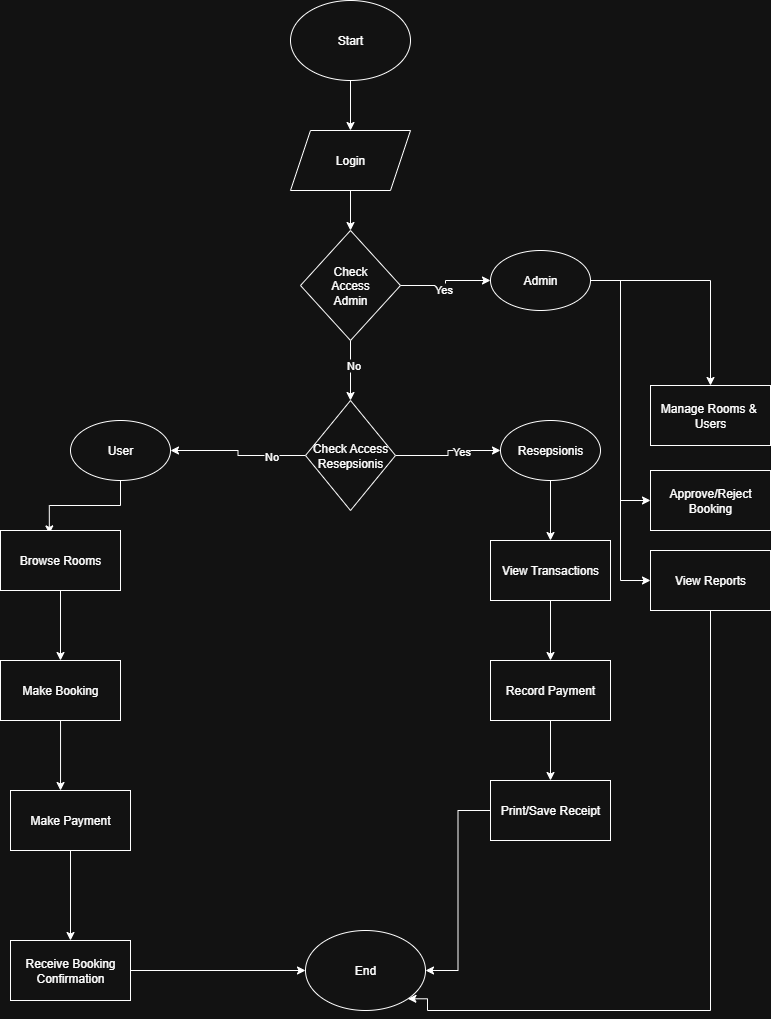

The diagram above was exported from draw.io. Its source (the exported page's mxGraphModel, read from the mxfile embedded in the PNG):
<mxGraphModel dx="621" dy="563" grid="1" gridSize="10" guides="1" tooltips="1" connect="1" arrows="1" fold="1" page="1" pageScale="1" pageWidth="827" pageHeight="1169" math="0" shadow="0">
  <root>
    <mxCell id="0" />
    <mxCell id="1" parent="0" />
    <mxCell id="HDNY6y240vdk3fICqPGP-3" value="" style="edgeStyle=orthogonalEdgeStyle;rounded=0;orthogonalLoop=1;jettySize=auto;html=1;" parent="1" source="HDNY6y240vdk3fICqPGP-1" target="HDNY6y240vdk3fICqPGP-2" edge="1">
      <mxGeometry relative="1" as="geometry" />
    </mxCell>
    <mxCell id="HDNY6y240vdk3fICqPGP-1" value="Start" style="ellipse;whiteSpace=wrap;html=1;" parent="1" vertex="1">
      <mxGeometry x="340" y="20" width="120" height="80" as="geometry" />
    </mxCell>
    <mxCell id="HDNY6y240vdk3fICqPGP-9" style="edgeStyle=orthogonalEdgeStyle;rounded=0;orthogonalLoop=1;jettySize=auto;html=1;" parent="1" source="HDNY6y240vdk3fICqPGP-2" target="RlTzlUxnTeI-9c-EK7pO-1" edge="1">
      <mxGeometry relative="1" as="geometry">
        <mxPoint x="490" y="290" as="targetPoint" />
      </mxGeometry>
    </mxCell>
    <mxCell id="HDNY6y240vdk3fICqPGP-2" value="Login" style="shape=parallelogram;perimeter=parallelogramPerimeter;whiteSpace=wrap;html=1;fixedSize=1;" parent="1" vertex="1">
      <mxGeometry x="340" y="150" width="120" height="60" as="geometry" />
    </mxCell>
    <mxCell id="HDNY6y240vdk3fICqPGP-12" style="edgeStyle=orthogonalEdgeStyle;rounded=0;orthogonalLoop=1;jettySize=auto;html=1;entryX=0.407;entryY=0.057;entryDx=0;entryDy=0;entryPerimeter=0;" parent="1" source="HDNY6y240vdk3fICqPGP-4" target="HDNY6y240vdk3fICqPGP-10" edge="1">
      <mxGeometry relative="1" as="geometry">
        <mxPoint x="100" y="540" as="targetPoint" />
      </mxGeometry>
    </mxCell>
    <mxCell id="HDNY6y240vdk3fICqPGP-4" value="User" style="ellipse;whiteSpace=wrap;html=1;" parent="1" vertex="1">
      <mxGeometry x="120" y="440" width="100" height="60" as="geometry" />
    </mxCell>
    <mxCell id="RlTzlUxnTeI-9c-EK7pO-2" style="edgeStyle=orthogonalEdgeStyle;rounded=0;orthogonalLoop=1;jettySize=auto;html=1;entryX=0.5;entryY=0;entryDx=0;entryDy=0;" parent="1" source="HDNY6y240vdk3fICqPGP-5" target="HDNY6y240vdk3fICqPGP-18" edge="1">
      <mxGeometry relative="1" as="geometry" />
    </mxCell>
    <mxCell id="RlTzlUxnTeI-9c-EK7pO-3" style="edgeStyle=orthogonalEdgeStyle;rounded=0;orthogonalLoop=1;jettySize=auto;html=1;entryX=0;entryY=0.5;entryDx=0;entryDy=0;" parent="1" source="HDNY6y240vdk3fICqPGP-5" target="HDNY6y240vdk3fICqPGP-20" edge="1">
      <mxGeometry relative="1" as="geometry" />
    </mxCell>
    <mxCell id="RlTzlUxnTeI-9c-EK7pO-4" style="edgeStyle=orthogonalEdgeStyle;rounded=0;orthogonalLoop=1;jettySize=auto;html=1;entryX=0;entryY=0.5;entryDx=0;entryDy=0;" parent="1" source="HDNY6y240vdk3fICqPGP-5" target="HDNY6y240vdk3fICqPGP-22" edge="1">
      <mxGeometry relative="1" as="geometry" />
    </mxCell>
    <mxCell id="HDNY6y240vdk3fICqPGP-5" value="Admin" style="ellipse;whiteSpace=wrap;html=1;" parent="1" vertex="1">
      <mxGeometry x="540" y="270" width="100" height="60" as="geometry" />
    </mxCell>
    <mxCell id="HDNY6y240vdk3fICqPGP-6" value="Resepsionis" style="ellipse;whiteSpace=wrap;html=1;" parent="1" vertex="1">
      <mxGeometry x="550" y="440" width="100" height="60" as="geometry" />
    </mxCell>
    <mxCell id="HDNY6y240vdk3fICqPGP-13" style="edgeStyle=orthogonalEdgeStyle;rounded=0;orthogonalLoop=1;jettySize=auto;html=1;entryX=0.5;entryY=0;entryDx=0;entryDy=0;" parent="1" source="HDNY6y240vdk3fICqPGP-10" target="HDNY6y240vdk3fICqPGP-11" edge="1">
      <mxGeometry relative="1" as="geometry" />
    </mxCell>
    <mxCell id="HDNY6y240vdk3fICqPGP-10" value="Browse Rooms" style="rounded=0;whiteSpace=wrap;html=1;" parent="1" vertex="1">
      <mxGeometry x="50" y="550" width="120" height="60" as="geometry" />
    </mxCell>
    <mxCell id="HDNY6y240vdk3fICqPGP-11" value="Make Booking" style="rounded=0;whiteSpace=wrap;html=1;" parent="1" vertex="1">
      <mxGeometry x="50" y="680" width="120" height="60" as="geometry" />
    </mxCell>
    <mxCell id="RlTzlUxnTeI-9c-EK7pO-5" style="edgeStyle=orthogonalEdgeStyle;rounded=0;orthogonalLoop=1;jettySize=auto;html=1;entryX=0.5;entryY=0;entryDx=0;entryDy=0;" parent="1" source="HDNY6y240vdk3fICqPGP-14" target="HDNY6y240vdk3fICqPGP-16" edge="1">
      <mxGeometry relative="1" as="geometry" />
    </mxCell>
    <mxCell id="HDNY6y240vdk3fICqPGP-14" value="Make Payment" style="rounded=0;whiteSpace=wrap;html=1;" parent="1" vertex="1">
      <mxGeometry x="60" y="810" width="120" height="60" as="geometry" />
    </mxCell>
    <mxCell id="HDNY6y240vdk3fICqPGP-15" style="edgeStyle=orthogonalEdgeStyle;rounded=0;orthogonalLoop=1;jettySize=auto;html=1;entryX=0.417;entryY=0;entryDx=0;entryDy=0;entryPerimeter=0;" parent="1" source="HDNY6y240vdk3fICqPGP-11" target="HDNY6y240vdk3fICqPGP-14" edge="1">
      <mxGeometry relative="1" as="geometry" />
    </mxCell>
    <mxCell id="RlTzlUxnTeI-9c-EK7pO-15" style="edgeStyle=orthogonalEdgeStyle;rounded=0;orthogonalLoop=1;jettySize=auto;html=1;entryX=0;entryY=0.5;entryDx=0;entryDy=0;" parent="1" source="HDNY6y240vdk3fICqPGP-16" target="HDNY6y240vdk3fICqPGP-30" edge="1">
      <mxGeometry relative="1" as="geometry" />
    </mxCell>
    <mxCell id="HDNY6y240vdk3fICqPGP-16" value="Receive Booking&lt;div&gt;Confirmation&lt;/div&gt;" style="rounded=0;whiteSpace=wrap;html=1;" parent="1" vertex="1">
      <mxGeometry x="60" y="960" width="120" height="60" as="geometry" />
    </mxCell>
    <mxCell id="HDNY6y240vdk3fICqPGP-18" value="Manage Rooms &amp;amp;&amp;nbsp;&lt;div&gt;Users&lt;/div&gt;" style="rounded=0;whiteSpace=wrap;html=1;" parent="1" vertex="1">
      <mxGeometry x="700" y="405" width="120" height="60" as="geometry" />
    </mxCell>
    <mxCell id="HDNY6y240vdk3fICqPGP-20" value="Approve/Reject&lt;div&gt;Booking&lt;/div&gt;" style="rounded=0;whiteSpace=wrap;html=1;" parent="1" vertex="1">
      <mxGeometry x="700" y="490" width="120" height="60" as="geometry" />
    </mxCell>
    <mxCell id="HDNY6y240vdk3fICqPGP-22" value="View Reports" style="rounded=0;whiteSpace=wrap;html=1;" parent="1" vertex="1">
      <mxGeometry x="700" y="570" width="120" height="60" as="geometry" />
    </mxCell>
    <mxCell id="HDNY6y240vdk3fICqPGP-28" style="edgeStyle=orthogonalEdgeStyle;rounded=0;orthogonalLoop=1;jettySize=auto;html=1;entryX=0.5;entryY=0;entryDx=0;entryDy=0;" parent="1" source="HDNY6y240vdk3fICqPGP-24" target="HDNY6y240vdk3fICqPGP-25" edge="1">
      <mxGeometry relative="1" as="geometry" />
    </mxCell>
    <mxCell id="HDNY6y240vdk3fICqPGP-24" value="View Transactions" style="rounded=0;whiteSpace=wrap;html=1;" parent="1" vertex="1">
      <mxGeometry x="540" y="560" width="120" height="60" as="geometry" />
    </mxCell>
    <mxCell id="HDNY6y240vdk3fICqPGP-29" style="edgeStyle=orthogonalEdgeStyle;rounded=0;orthogonalLoop=1;jettySize=auto;html=1;entryX=0.5;entryY=0;entryDx=0;entryDy=0;" parent="1" source="HDNY6y240vdk3fICqPGP-25" target="HDNY6y240vdk3fICqPGP-26" edge="1">
      <mxGeometry relative="1" as="geometry" />
    </mxCell>
    <mxCell id="HDNY6y240vdk3fICqPGP-25" value="Record Payment" style="rounded=0;whiteSpace=wrap;html=1;" parent="1" vertex="1">
      <mxGeometry x="540" y="680" width="120" height="60" as="geometry" />
    </mxCell>
    <mxCell id="RlTzlUxnTeI-9c-EK7pO-11" style="edgeStyle=orthogonalEdgeStyle;rounded=0;orthogonalLoop=1;jettySize=auto;html=1;entryX=1;entryY=0.5;entryDx=0;entryDy=0;" parent="1" source="HDNY6y240vdk3fICqPGP-26" target="HDNY6y240vdk3fICqPGP-30" edge="1">
      <mxGeometry relative="1" as="geometry" />
    </mxCell>
    <mxCell id="HDNY6y240vdk3fICqPGP-26" value="Print/Save Receipt" style="rounded=0;whiteSpace=wrap;html=1;" parent="1" vertex="1">
      <mxGeometry x="540" y="800" width="120" height="60" as="geometry" />
    </mxCell>
    <mxCell id="HDNY6y240vdk3fICqPGP-27" style="edgeStyle=orthogonalEdgeStyle;rounded=0;orthogonalLoop=1;jettySize=auto;html=1;entryX=0.5;entryY=0;entryDx=0;entryDy=0;exitX=0.5;exitY=1;exitDx=0;exitDy=0;" parent="1" source="HDNY6y240vdk3fICqPGP-6" target="HDNY6y240vdk3fICqPGP-24" edge="1">
      <mxGeometry relative="1" as="geometry">
        <mxPoint x="600" y="520" as="sourcePoint" />
      </mxGeometry>
    </mxCell>
    <mxCell id="HDNY6y240vdk3fICqPGP-30" value="End" style="ellipse;whiteSpace=wrap;html=1;" parent="1" vertex="1">
      <mxGeometry x="355" y="950" width="120" height="80" as="geometry" />
    </mxCell>
    <mxCell id="RlTzlUxnTeI-9c-EK7pO-6" style="edgeStyle=orthogonalEdgeStyle;rounded=0;orthogonalLoop=1;jettySize=auto;html=1;entryX=0;entryY=0.5;entryDx=0;entryDy=0;" parent="1" source="RlTzlUxnTeI-9c-EK7pO-1" target="HDNY6y240vdk3fICqPGP-5" edge="1">
      <mxGeometry relative="1" as="geometry">
        <mxPoint x="530" y="305" as="targetPoint" />
      </mxGeometry>
    </mxCell>
    <mxCell id="RlTzlUxnTeI-9c-EK7pO-7" value="Yes" style="edgeLabel;html=1;align=center;verticalAlign=middle;resizable=0;points=[];" parent="RlTzlUxnTeI-9c-EK7pO-6" vertex="1" connectable="0">
      <mxGeometry x="-0.125" y="-3" relative="1" as="geometry">
        <mxPoint as="offset" />
      </mxGeometry>
    </mxCell>
    <mxCell id="RlTzlUxnTeI-9c-EK7pO-8" style="edgeStyle=orthogonalEdgeStyle;rounded=0;orthogonalLoop=1;jettySize=auto;html=1;" parent="1" source="RlTzlUxnTeI-9c-EK7pO-1" edge="1">
      <mxGeometry relative="1" as="geometry">
        <mxPoint x="400" y="420" as="targetPoint" />
      </mxGeometry>
    </mxCell>
    <mxCell id="RlTzlUxnTeI-9c-EK7pO-17" value="No" style="edgeLabel;html=1;align=center;verticalAlign=middle;resizable=0;points=[];" parent="RlTzlUxnTeI-9c-EK7pO-8" vertex="1" connectable="0">
      <mxGeometry x="-0.184" y="2" relative="1" as="geometry">
        <mxPoint y="-1" as="offset" />
      </mxGeometry>
    </mxCell>
    <mxCell id="RlTzlUxnTeI-9c-EK7pO-1" value="Check&lt;div&gt;Access&lt;/div&gt;&lt;div&gt;Admin&lt;/div&gt;" style="rhombus;whiteSpace=wrap;html=1;" parent="1" vertex="1">
      <mxGeometry x="350" y="250" width="100" height="110" as="geometry" />
    </mxCell>
    <mxCell id="RlTzlUxnTeI-9c-EK7pO-10" style="edgeStyle=orthogonalEdgeStyle;rounded=0;orthogonalLoop=1;jettySize=auto;html=1;entryX=0;entryY=0.5;entryDx=0;entryDy=0;" parent="1" source="RlTzlUxnTeI-9c-EK7pO-9" target="HDNY6y240vdk3fICqPGP-6" edge="1">
      <mxGeometry relative="1" as="geometry" />
    </mxCell>
    <mxCell id="RlTzlUxnTeI-9c-EK7pO-12" value="Yes" style="edgeLabel;html=1;align=center;verticalAlign=middle;resizable=0;points=[];" parent="RlTzlUxnTeI-9c-EK7pO-10" vertex="1" connectable="0">
      <mxGeometry x="-0.1534" y="6" relative="1" as="geometry">
        <mxPoint x="18" y="1" as="offset" />
      </mxGeometry>
    </mxCell>
    <mxCell id="RlTzlUxnTeI-9c-EK7pO-13" style="edgeStyle=orthogonalEdgeStyle;rounded=0;orthogonalLoop=1;jettySize=auto;html=1;entryX=1;entryY=0.5;entryDx=0;entryDy=0;" parent="1" source="RlTzlUxnTeI-9c-EK7pO-9" target="HDNY6y240vdk3fICqPGP-4" edge="1">
      <mxGeometry relative="1" as="geometry" />
    </mxCell>
    <mxCell id="RlTzlUxnTeI-9c-EK7pO-14" value="No" style="edgeLabel;html=1;align=center;verticalAlign=middle;resizable=0;points=[];" parent="RlTzlUxnTeI-9c-EK7pO-13" vertex="1" connectable="0">
      <mxGeometry x="-0.0929" relative="1" as="geometry">
        <mxPoint x="28" as="offset" />
      </mxGeometry>
    </mxCell>
    <mxCell id="RlTzlUxnTeI-9c-EK7pO-9" value="Check Access&lt;div&gt;Resepsionis&lt;/div&gt;" style="rhombus;whiteSpace=wrap;html=1;" parent="1" vertex="1">
      <mxGeometry x="355" y="420" width="90" height="110" as="geometry" />
    </mxCell>
    <mxCell id="RlTzlUxnTeI-9c-EK7pO-16" style="edgeStyle=orthogonalEdgeStyle;rounded=0;orthogonalLoop=1;jettySize=auto;html=1;entryX=1;entryY=1;entryDx=0;entryDy=0;" parent="1" source="HDNY6y240vdk3fICqPGP-22" target="HDNY6y240vdk3fICqPGP-30" edge="1">
      <mxGeometry relative="1" as="geometry">
        <Array as="points">
          <mxPoint x="760" y="1030" />
          <mxPoint x="477" y="1030" />
          <mxPoint x="477" y="1018" />
        </Array>
      </mxGeometry>
    </mxCell>
  </root>
</mxGraphModel>